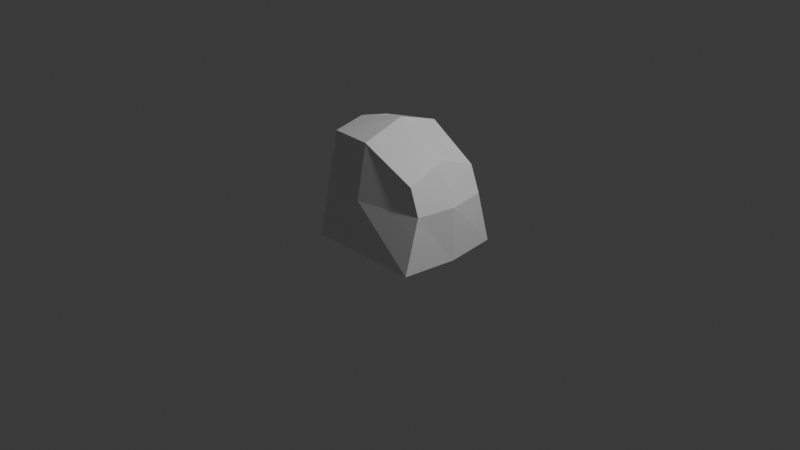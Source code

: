 # Source: masks.blend  (saved by Blender 5.0.118; exported with 4.5.12 LTS)
import bpy
from mathutils import Matrix  # noqa: F401  (used for matrix-valued properties, if any)

bpy.ops.wm.read_factory_settings(use_empty=True)
scene = bpy.context.scene
scene.name = 'Scene'

# ---- collections
col_collection = bpy.data.collections.new('Collection'); scene.collection.children.link(col_collection)

# ---- materials (node trees are filled in below, after node groups)
mat_material = bpy.data.materials.new('Material')
mat_material.alpha_threshold = 0.0
mat_material.use_backface_culling_lightprobe_volume = False
mat_material.roughness = 0.5
mat_material.line_color = (0.0, 0.0, 0.0, 1.0)

# ---- material node trees
mat_material.use_nodes = True; mat_material.node_tree.nodes.clear()
_N = mat_material.node_tree.nodes; _L = mat_material.node_tree.links
n0 = _N.new('ShaderNodeOutputMaterial'); n0.name = 'Material Output'; n0.location = (200, 100)
n1 = _N.new('ShaderNodeBsdfPrincipled'); n1.name = 'Principled BSDF'; n1.location = (-200, 100)
_L.new(n1.outputs[0], n0.inputs[0])
n0.is_active_output = True

# ---- world
world_world = bpy.data.worlds.new('World'); scene.world = world_world
world_world.use_nodes = True; world_world.node_tree.nodes.clear()
_N = world_world.node_tree.nodes; _L = world_world.node_tree.links
n0 = _N.new('ShaderNodeOutputWorld'); n0.name = 'World Output'; n0.location = (200, 100)
n1 = _N.new('ShaderNodeBackground'); n1.name = 'Background'; n1.location = (-200, 100)
n1.inputs[0].default_value = (0.05088, 0.05088, 0.05088, 1.0)
_L.new(n1.outputs[0], n0.inputs[0])
n0.is_active_output = True
world_world.color = (0.05088, 0.05088, 0.05088)
world_world.sun_shadow_jitter_overblur = 0.0

# ---- cameras
cam_camera = bpy.data.cameras.new('Camera')
cam_camera.clip_end = 100.0
cam_camera.ortho_scale = 7.314

# ---- lights
light_light = bpy.data.lights.new('Light', 'POINT')
light_light.energy = 1000.0
light_light.shadow_soft_size = 0.1

# ---- meshes
me_cube = bpy.data.meshes.new('Cube')
me_cube.from_pydata([(0.5928, 0.4082, 0.6661), (0.6965, 0.5707, -0.1789), (0.5928, -0.4082, 0.6661), (0.6965, -0.5707, -0.1789), (-0.5485, 0.3366, 0.8957), (-0.5485, 0.5707, -0.1789), (-0.5485, -0.3366, 0.8957), (-0.5485, -0.5707, -0.1789), (0.02213, 0.5707, -0.1789), (0.02213, -0.4592, 0.9624), (0.02213, -0.5707, -0.1789), (0.02213, 0.4592, 0.9624), (-0.5485, 0.0, -0.1789), (0.5928, 0.0, 0.8235), (-0.5485, 0.0, 0.9666), (0.7677, 0.0, -0.1789), (0.02213, 0.0, 1.108), (0.6965, 0.4125, 0.3917), (-0.5485, -0.4639, 0.325), (0.6965, -0.4125, 0.3917), (-0.5485, 0.4639, 0.325), (0.02213, 0.5707, 0.3917), (0.02213, -0.5707, 0.3917), (0.7677, 0.0, 0.3917), (-0.499, -0.009746, -0.03216), (0.0, -5.926, -1.0), (0.0, -5.926, 1.0), (0.3827, -6.002, -1.0), (0.3827, -6.002, 1.0), (0.7071, -6.219, -1.0), (0.7071, -6.219, 1.0), (0.9239, -6.544, -1.0), (0.9239, -6.544, 1.0), (1.0, -6.926, -1.0), (1.0, -6.926, 1.0), (0.9239, -7.309, -1.0), (0.9239, -7.309, 1.0), (0.7071, -7.633, -1.0), (0.7071, -7.633, 1.0), (0.3827, -7.85, -1.0), (0.3827, -7.85, 1.0), (0.0, -7.926, -1.0), (0.0, -7.926, 1.0), (-0.3827, -7.85, -1.0), (-0.3827, -7.85, 1.0), (-0.7071, -7.633, -1.0), (-0.7071, -7.633, 1.0), (-0.9239, -7.309, -1.0), (-0.9239, -7.309, 1.0), (-1.0, -6.926, -1.0), (-1.0, -6.926, 1.0), (-0.9239, -6.544, -1.0), (-0.9239, -6.544, 1.0), (-0.7071, -6.219, -1.0), (-0.7071, -6.219, 1.0), (-0.3827, -6.002, -1.0), (-0.3827, -6.002, 1.0), (-0.5883, -0.009746, -0.07212), (-0.5485, -0.3705, 0.3385), (-0.5485, 0.0, 0.7661), (-0.5485, 0.3705, 0.3385), (-0.5995, -0.281, -0.01795), (-0.5397, -0.2478, 0.6023), (-0.5485, 0.281, 0.6352), (-0.5907, 0.2478, 0.01611), (-0.4592, -0.3269, 0.3406), (-0.4592, 0.0, 0.7178), (-0.4592, 0.3269, 0.3406), (-0.5102, -0.2478, 0.01611), (-0.5962, -0.3252, 0.1501), (-0.4592, -0.2478, 0.6023), (-0.4592, 0.2478, 0.6023), (-0.5102, 0.2478, 0.01611), (-0.4466, 0.0001014, 0.353), (-0.5024, 0.2711, -0.0139), (-0.5024, -0.2709, -0.0139), (-0.4901, -0.01056, -0.06669), (-0.4466, -0.3574, 0.3409), (-0.4466, -0.2709, 0.6272), (-0.4466, 0.0001014, 0.7535), (-0.4466, 0.2711, 0.6272), (-0.4466, 0.3576, 0.3409), (-0.5962, -0.3252, 0.7981), (-0.5962, 0.3252, 0.1501), (-0.5962, 0.3252, 0.7981), (-0.4849, -0.3252, 0.1501), (-0.4849, -0.3252, 0.7981), (-0.4849, 0.3252, 0.1501), (-0.4849, 0.3252, 0.7981), (-0.5962, 0.0, 0.1501), (-0.5962, -0.3252, 0.4741), (-0.5962, 0.0, 0.7981), (-0.5962, 0.3252, 0.4741), (-0.5406, 0.3252, 0.1501), (-0.5406, 0.3252, 0.7981), (-0.4849, 0.3252, 0.4741), (-0.4849, 0.0, 0.1501), (-0.4849, 0.0, 0.7981), (-0.4849, -0.3252, 0.4741), (-0.5406, -0.3252, 0.1501), (-0.5406, -0.3252, 0.7981), (-0.5406, 0.0, 0.7981), (-0.5406, 0.0, 0.1501), (-0.5406, -0.3252, 0.4741), (-0.4849, 0.0, 0.4741), (-0.5406, 0.3252, 0.4741), (-0.5962, 0.0, 0.4741)], [], [(16, 14, 6, 9), (22, 9, 6, 18), (65, 70, 78, 77), (23, 13, 2, 19), (21, 11, 0, 17), (20, 4, 11, 21), (19, 2, 9, 22), (13, 16, 9, 2), (0, 11, 16, 13), (17, 0, 13, 23), (70, 66, 79, 78), (11, 4, 14, 16), (24, 68, 75, 76), (1, 17, 23, 15), (3, 19, 22, 10), (5, 20, 21, 8), (8, 21, 17, 1), (15, 23, 19, 3), (67, 72, 74, 81), (10, 22, 18, 7), (25, 26, 28, 27), (27, 28, 30, 29), (29, 30, 32, 31), (31, 32, 34, 33), (33, 34, 36, 35), (35, 36, 38, 37), (37, 38, 40, 39), (39, 40, 42, 41), (41, 42, 44, 43), (43, 44, 46, 45), (45, 46, 48, 47), (47, 48, 50, 49), (49, 50, 52, 51), (51, 52, 54, 53), (28, 26, 56, 54, 52, 50, 48, 46, 44, 42, 40, 38, 36, 34, 32, 30), (53, 54, 56, 55), (55, 56, 26, 25), (25, 27, 29, 31, 33, 35, 37, 39, 41, 43, 45, 47, 49, 51, 53, 55), (60, 64, 72, 67), (61, 58, 65, 68), (59, 63, 71, 66), (63, 60, 67, 71), (12, 57, 64, 60, 20, 5), (7, 18, 58, 61, 57, 12), (60, 63, 59, 14, 4, 20), (18, 6, 14, 59, 62, 58), (64, 57, 24, 72), (62, 59, 66, 70), (58, 62, 70, 65), (57, 61, 68, 24), (76, 75, 73, 74), (77, 78, 73, 75), (79, 80, 73, 78), (81, 74, 73, 80), (71, 67, 81, 80), (66, 71, 80, 79), (72, 24, 76, 74), (68, 65, 77, 75), (106, 91, 84, 92), (105, 94, 88, 95), (104, 97, 86, 98), (103, 100, 82, 90), (102, 96, 85, 99), (101, 91, 82, 100), (97, 101, 100, 86), (88, 94, 101, 97), (94, 84, 91, 101), (89, 102, 99, 69), (83, 93, 102, 89), (93, 87, 96, 102), (99, 103, 90, 69), (85, 98, 103, 99), (98, 86, 100, 103), (96, 104, 98, 85), (87, 95, 104, 96), (95, 88, 97, 104), (93, 105, 95, 87), (83, 92, 105, 93), (92, 84, 94, 105), (89, 106, 92, 83), (69, 90, 106, 89), (90, 82, 91, 106)])
_uv = me_cube.uv_layers.new(name='UVMap')
_uv.uv.foreach_set('vector', [0.75, 0.625, 0.875, 0.625, 0.875, 0.75, 0.75, 0.75, 0.5, 0.875, 0.625, 0.875, 0.625, 1.0, 0.5, 1.0, 0.5, 0.02516, 0.5636, 0.03587, 0.5636, 0.03587, 0.5, 0.02516, 0.5, 0.625, 0.625, 0.625, 0.625, 0.75, 0.5, 0.75, 0.5, 0.375, 0.625, 0.375, 0.625, 0.5, 0.5, 0.5, 0.5, 0.25, 0.625, 0.25, 0.625, 0.375, 0.5, 0.375, 0.5, 0.75, 0.625, 0.75, 0.625, 0.875, 0.5, 0.875, 0.625, 0.625, 0.75, 0.625, 0.75, 0.75, 0.625, 0.75, 0.625, 0.5, 0.75, 0.5, 0.75, 0.625, 0.625, 0.625, 0.5, 0.5, 0.625, 0.5, 0.625, 0.625, 0.5, 0.625, 0.5636, 0.03587, 0.5814, 0.125, 0.5814, 0.125, 0.5636, 0.03587, 0.75, 0.5, 0.875, 0.5, 0.875, 0.625, 0.75, 0.625, 0.418, 0.125, 0.433, 0.05709, 0.433, 0.05709, 0.418, 0.125, 0.375, 0.5, 0.5, 0.5, 0.5, 0.625, 0.375, 0.625, 0.375, 0.75, 0.5, 0.75, 0.5, 0.875, 0.375, 0.875, 0.375, 0.25, 0.5, 0.25, 0.5, 0.375, 0.375, 0.375, 0.375, 0.375, 0.5, 0.375, 0.5, 0.5, 0.375, 0.5, 0.375, 0.625, 0.5, 0.625, 0.5, 0.75, 0.375, 0.75, 0.5, 0.2248, 0.433, 0.1929, 0.433, 0.1929, 0.5, 0.2248, 0.375, 0.875, 0.5, 0.875, 0.5, 1.0, 0.375, 1.0, 1.0, 0.5, 1.0, 1.0, 0.9375, 1.0, 0.9375, 0.5, 0.9375, 0.5, 0.9375, 1.0, 0.875, 1.0, 0.875, 0.5, 0.875, 0.5, 0.875, 1.0, 0.8125, 1.0, 0.8125, 0.5, 0.8125, 0.5, 0.8125, 1.0, 0.75, 1.0, 0.75, 0.5, 0.75, 0.5, 0.75, 1.0, 0.6875, 1.0, 0.6875, 0.5, 0.6875, 0.5, 0.6875, 1.0, 0.625, 1.0, 0.625, 0.5, 0.625, 0.5, 0.625, 1.0, 0.5625, 1.0, 0.5625, 0.5, 0.5625, 0.5, 0.5625, 1.0, 0.5, 1.0, 0.5, 0.5, 0.5, 0.5, 0.5, 1.0, 0.4375, 1.0, 0.4375, 0.5, 0.4375, 0.5, 0.4375, 1.0, 0.375, 1.0, 0.375, 0.5, 0.375, 0.5, 0.375, 1.0, 0.3125, 1.0, 0.3125, 0.5, 0.3125, 0.5, 0.3125, 1.0, 0.25, 1.0, 0.25, 0.5, 0.25, 0.5, 0.25, 1.0, 0.1875, 1.0, 0.1875, 0.5, 0.1875, 0.5, 0.1875, 1.0, 0.125, 1.0, 0.125, 0.5, 0.3418, 0.4717, 0.25, 0.49, 0.1582, 0.4717, 0.08029, 0.4197, 0.02827, 0.3418, 0.01, 0.25, 0.02827, 0.1582, 0.08029, 0.08029, 0.1582, 0.02827, 0.25, 0.01, 0.3418, 0.02827, 0.4197, 0.08029, 0.4717, 0.1582, 0.49, 0.25, 0.4717, 0.3418, 0.4197, 0.4197, 0.125, 0.5, 0.125, 1.0, 0.0625, 1.0, 0.0625, 0.5, 0.0625, 0.5, 0.0625, 1.0, 0.0, 1.0, 0.0, 0.5, 0.75, 0.49, 0.8418, 0.4717, 0.9197, 0.4197, 0.9717, 0.3418, 0.99, 0.25, 0.9717, 0.1582, 0.9197, 0.08029, 0.8418, 0.02827, 0.75, 0.01, 0.6582, 0.02827, 0.5803, 0.08029, 0.5283, 0.1582, 0.51, 0.25, 0.5283, 0.3418, 0.5803, 0.4197, 0.6582, 0.4717, 0.5, 0.2248, 0.433, 0.1929, 0.433, 0.1929, 0.5, 0.2248, 0.433, 0.05709, 0.5, 0.02516, 0.5, 0.02516, 0.433, 0.05709, 0.5814, 0.125, 0.5636, 0.2141, 0.5636, 0.2141, 0.5814, 0.125, 0.5636, 0.2141, 0.5, 0.2248, 0.5, 0.2248, 0.5636, 0.2141, 0.375, 0.125, 0.418, 0.125, 0.433, 0.1929, 0.5, 0.2248, 0.5, 0.25, 0.375, 0.25, 0.375, 0.0, 0.5, 0.0, 0.5, 0.02516, 0.433, 0.05709, 0.418, 0.125, 0.375, 0.125, 0.5, 0.2248, 0.5636, 0.2141, 0.5814, 0.125, 0.625, 0.125, 0.625, 0.25, 0.5, 0.25, 0.5, 0.0, 0.625, 0.0, 0.625, 0.125, 0.5814, 0.125, 0.5636, 0.03587, 0.5, 0.02516, 0.433, 0.1929, 0.418, 0.125, 0.418, 0.125, 0.433, 0.1929, 0.5636, 0.03587, 0.5814, 0.125, 0.5814, 0.125, 0.5636, 0.03587, 0.5, 0.02516, 0.5636, 0.03587, 0.5636, 0.03587, 0.5, 0.02516, 0.418, 0.125, 0.433, 0.05709, 0.433, 0.05709, 0.418, 0.125, 0.418, 0.125, 0.433, 0.05709, 0.4978, 0.125, 0.433, 0.1929, 0.5, 0.02516, 0.5636, 0.03587, 0.4978, 0.125, 0.433, 0.05709, 0.5814, 0.125, 0.5636, 0.2141, 0.4978, 0.125, 0.5636, 0.03587, 0.5, 0.2248, 0.433, 0.1929, 0.4978, 0.125, 0.5636, 0.2141, 0.5636, 0.2141, 0.5, 0.2248, 0.5, 0.2248, 0.5636, 0.2141, 0.5814, 0.125, 0.5636, 0.2141, 0.5636, 0.2141, 0.5814, 0.125, 0.433, 0.1929, 0.418, 0.125, 0.418, 0.125, 0.433, 0.1929, 0.433, 0.05709, 0.5, 0.02516, 0.5, 0.02516, 0.433, 0.05709, 0.5, 0.125, 0.625, 0.125, 0.625, 0.25, 0.5, 0.25, 0.5, 0.375, 0.625, 0.375, 0.625, 0.5, 0.5, 0.5, 0.5, 0.625, 0.625, 0.625, 0.625, 0.75, 0.5, 0.75, 0.5, 0.875, 0.625, 0.875, 0.625, 1.0, 0.5, 1.0, 0.25, 0.625, 0.375, 0.625, 0.375, 0.75, 0.25, 0.75, 0.75, 0.625, 0.875, 0.625, 0.875, 0.75, 0.75, 0.75, 0.625, 0.625, 0.75, 0.625, 0.75, 0.75, 0.625, 0.75, 0.625, 0.5, 0.75, 0.5, 0.75, 0.625, 0.625, 0.625, 0.75, 0.5, 0.875, 0.5, 0.875, 0.625, 0.75, 0.625, 0.125, 0.625, 0.25, 0.625, 0.25, 0.75, 0.125, 0.75, 0.125, 0.5, 0.25, 0.5, 0.25, 0.625, 0.125, 0.625, 0.25, 0.5, 0.375, 0.5, 0.375, 0.625, 0.25, 0.625, 0.375, 0.875, 0.5, 0.875, 0.5, 1.0, 0.375, 1.0, 0.375, 0.75, 0.5, 0.75, 0.5, 0.875, 0.375, 0.875, 0.5, 0.75, 0.625, 0.75, 0.625, 0.875, 0.5, 0.875, 0.375, 0.625, 0.5, 0.625, 0.5, 0.75, 0.375, 0.75, 0.375, 0.5, 0.5, 0.5, 0.5, 0.625, 0.375, 0.625, 0.5, 0.5, 0.625, 0.5, 0.625, 0.625, 0.5, 0.625, 0.375, 0.375, 0.5, 0.375, 0.5, 0.5, 0.375, 0.5, 0.375, 0.25, 0.5, 0.25, 0.5, 0.375, 0.375, 0.375, 0.5, 0.25, 0.625, 0.25, 0.625, 0.375, 0.5, 0.375, 0.375, 0.125, 0.5, 0.125, 0.5, 0.25, 0.375, 0.25, 0.375, 0.0, 0.5, 0.0, 0.5, 0.125, 0.375, 0.125, 0.5, 0.0, 0.625, 0.0, 0.625, 0.125, 0.5, 0.125])
me_cube.materials.append(mat_material)
me_cube.use_mirror_vertex_groups = False
me_cube.update()

# ---- objects
ob_cube = bpy.data.objects.new('Cube', me_cube)
ob_light = bpy.data.objects.new('Light', light_light)
ob_camera = bpy.data.objects.new('Camera', cam_camera)

# ---- transforms, parenting, visibility, modifiers, constraints
ob_cube.location = (0.0, 0.0, 0.0)
ob_cube.lock_rotations_4d = False
ob_cube.empty_display_type = 'ARROWS'
ob_cube.lineart.crease_threshold = 0.0
ob_light.location = (4.076, 1.005, 5.904)
ob_light.rotation_euler = (0.6503, 0.05522, 1.866)
ob_light.lock_rotations_4d = False
ob_light.empty_display_type = 'ARROWS'
ob_light.color = (0.0, 0.0, 0.0, 0.0)
ob_light.lineart.crease_threshold = 0.0
ob_camera.location = (7.359, -6.926, 4.958)
ob_camera.rotation_euler = (1.109, 0.0, 0.8149)
ob_camera.lock_rotations_4d = False
ob_camera.empty_display_type = 'ARROWS'
ob_camera.color = (0.0, 0.0, 0.0, 0.0)
ob_camera.display_type = 'WIRE'
ob_camera.lineart.crease_threshold = 0.0

# ---- collection membership
col_collection.objects.link(ob_cube)
col_collection.objects.link(ob_light)
col_collection.objects.link(ob_camera)

# ---- scene / render settings (as saved in the file)
scene.camera = ob_camera
scene.frame_start = 1; scene.frame_end = 250; scene.frame_set(1)
scene.render.engine = 'BLENDER_EEVEE_NEXT'
scene.render.bake_bias = 0.0
scene.render.bake_samples = 0
scene.cycles.sampling_pattern = 'TABULATED_SOBOL'
scene.eevee.use_volume_custom_range = False
bpy.context.view_layer.update()
